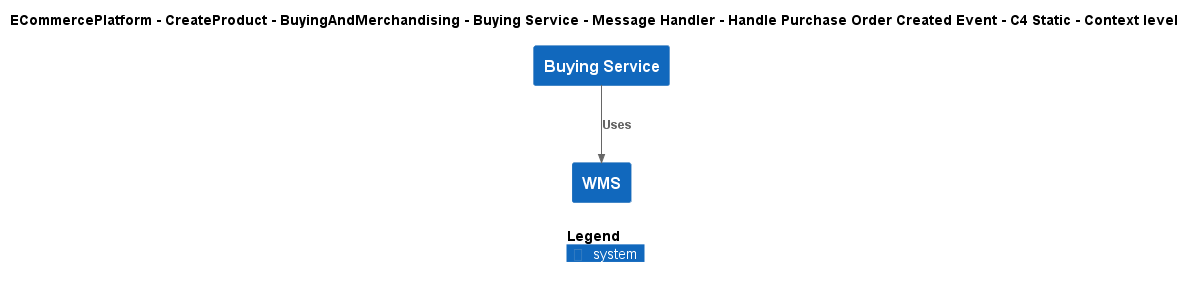

The diagram above was rendered by PlantUML. Its source (embedded in the PNG):
@startuml
!include ..\..\..\..\..\..\..\..\..\.c4s\C4_Context.puml

AddElementTag("c4interflow:lifecycle:new", $bgColor=green, $fontColor=#ffffff, $borderColor=green, $shadowing="False")
AddElementTag("c4interflow:lifecycle:changed", $bgColor=orange, $fontColor=#ffffff, $borderColor=orange, $shadowing="False")
AddElementTag("c4interflow:lifecycle:removed", $bgColor=red, $fontColor=#ffffff, $borderColor=red, $shadowing="False")

AddRelTag("c4interflow:lifecycle:new", $textColor=green, $lineColor=green)
AddRelTag("c4interflow:lifecycle:changed", $textColor=orange, $lineColor=orange)
AddRelTag("c4interflow:lifecycle:removed", $textColor=red, $lineColor=red)

SHOW_PERSON_PORTRAIT()
LAYOUT_TOP_DOWN()

skinparam linetype polyline

title ECommercePlatform - CreateProduct - BuyingAndMerchandising - Buying Service - Message Handler - Handle Purchase Order Created Event - C4 Static - Context level

System(ECommercePlatform.CreateProduct.BuyingAndMerchandising.SoftwareSystems.BuyingService, "Buying Service", "")
System(ECommercePlatform.Deliver.Fulfilment.SoftwareSystems.WMS, "WMS", "")

Rel(ECommercePlatform.CreateProduct.BuyingAndMerchandising.SoftwareSystems.BuyingService, ECommercePlatform.Deliver.Fulfilment.SoftwareSystems.WMS, "Uses")


SHOW_LEGEND()
@enduml